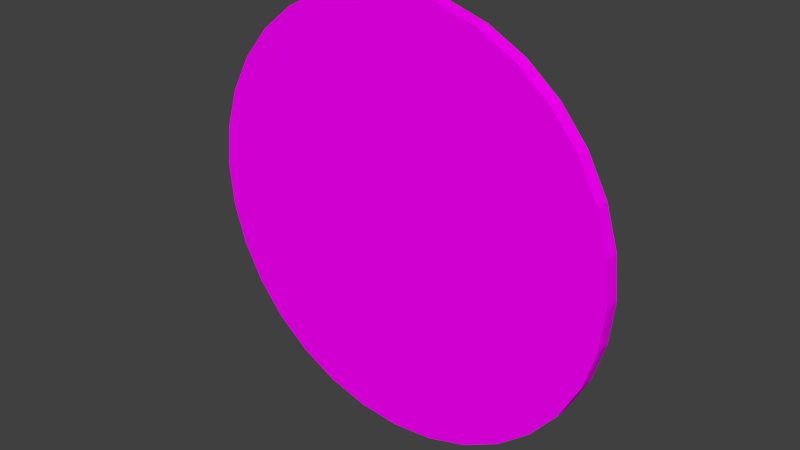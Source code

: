 # Source: direccion_obligada.blend  (saved by Blender 2.76.0; exported with 4.5.12 LTS)
import bpy
from mathutils import Matrix  # noqa: F401  (used for matrix-valued properties, if any)

bpy.ops.wm.read_factory_settings(use_empty=True)
scene = bpy.context.scene
scene.name = 'Scene'

# ---- collections
col_collection_1 = bpy.data.collections.new('Collection 1'); scene.collection.children.link(col_collection_1)

# ---- images (referenced by path relative to the original .blend; pixels are not part of the script)
import os
ASSET_DIR = os.environ.get("B2B_ASSET_DIR", "")  # directory of the original .blend (textures are referenced by path, not embedded)
HERE = os.path.dirname(os.path.abspath(__file__))  # packed textures are extracted next to this script under _unpacked/

def load_image(name, relpath, width, height, colorspace="sRGB"):
    """Load a texture the original file referenced (path relative to the .blend, or extracted next to this script)."""
    p = next((c for c in (os.path.join(HERE, relpath), os.path.join(ASSET_DIR, relpath)) if relpath and os.path.exists(c)), "")
    if p:
        img = bpy.data.images.load(p, check_existing=True)
        img.name = name
    else:  # same state as the original file: an image datablock whose file is absent (Cycles renders it pink)
        img = bpy.data.images.new(name, width, height)
        img.source = "FILE"
        img.filepath = "//" + (relpath or name)
    img.colorspace_settings.name = colorspace
    return img
img_direccion_obligada_tga = load_image('direccion_obligada.tga', 'direccion_obligada.tga', 1024, 1024, 'sRGB')

# ---- materials (node trees are filled in below, after node groups)
mat_material = bpy.data.materials.new('Material')
mat_material.alpha_threshold = 0.0
mat_material.roughness = 0.5

# ---- material node trees
mat_material.use_nodes = True; mat_material.node_tree.nodes.clear()
_N = mat_material.node_tree.nodes; _L = mat_material.node_tree.links
n0 = _N.new('ShaderNodeOutputMaterial'); n0.name = 'Material Output'; n0.location = (300, 300)
n1 = _N.new('ShaderNodeBsdfDiffuse'); n1.name = 'Diffuse BSDF'; n1.location = (10, 300)
n2 = _N.new('ShaderNodeTexImage'); n2.name = 'Image Texture'; n2.location = (-180, 300)
n2.width = 140
n2.image = img_direccion_obligada_tga
_L.new(n1.outputs[0], n0.inputs[0])
_L.new(n2.outputs[0], n1.inputs[0])
n0.is_active_output = True

# ---- world
world_world = bpy.data.worlds.new('World'); scene.world = world_world
world_world.color = (0.05088, 0.05088, 0.05088)
world_world.use_sun_shadow = False
world_world.sun_shadow_jitter_overblur = 0.0
world_world.cycles.sampling_method = 'MANUAL'
world_world.cycles.sample_map_resolution = 256

# ---- meshes
me_circle_001 = bpy.data.meshes.new('Circle.001')
me_circle_001.from_pydata([(0.0, 1.0, -0.03333), (-0.1951, 0.9808, -0.03333), (-0.3827, 0.9239, -0.03333), (-0.5556, 0.8315, -0.03333), (-0.7071, 0.7071, -0.03333), (-0.8315, 0.5556, -0.03333), (-0.9239, 0.3827, -0.03333), (-0.9808, 0.1951, -0.03333), (-1.0, 7.404e-08, -0.03333), (-0.9808, -0.1951, -0.03333), (-0.9239, -0.3827, -0.03333), (-0.8315, -0.5556, -0.03333), (-0.7071, -0.7071, -0.03333), (-0.5556, -0.8315, -0.03333), (-0.3827, -0.9239, -0.03333), (-0.1951, -0.9808, -0.03333), (3.258e-07, -1.0, -0.03333), (0.1951, -0.9808, -0.03333), (0.3827, -0.9239, -0.03333), (0.5556, -0.8315, -0.03333), (0.7071, -0.7071, -0.03333), (0.8315, -0.5556, -0.03333), (0.9239, -0.3827, -0.03333), (0.9808, -0.1951, -0.03333), (1.0, 9.641e-07, -0.03333), (0.9808, 0.1951, -0.03333), (0.9239, 0.3827, -0.03333), (0.8315, 0.5556, -0.03333), (0.7071, 0.7071, -0.03333), (0.5556, 0.8315, -0.03333), (0.3827, 0.9239, -0.03333), (0.1951, 0.9808, -0.03333), (0.1536, 0.7722, -0.03333), (0.3013, 0.7274, -0.03333), (0.4374, 0.6546, -0.03333), (0.5567, 0.5567, -0.03333), (0.6546, 0.4374, -0.03333), (0.7274, 0.3013, -0.03333), (0.7722, 0.1536, -0.03333), (0.7873, 8.245e-07, -0.03333), (0.7722, -0.1536, -0.03333), (0.7274, -0.3013, -0.03333), (0.6546, -0.4374, -0.03333), (0.5567, -0.5567, -0.03333), (0.4374, -0.6546, -0.03333), (0.3013, -0.7274, -0.03333), (0.1536, -0.7722, -0.03333), (2.323e-07, -0.7873, -0.03333), (-0.1536, -0.7722, -0.03333), (-0.3013, -0.7274, -0.03333), (-0.4374, -0.6546, -0.03333), (-0.5567, -0.5567, -0.03333), (-0.6546, -0.4374, -0.03333), (-0.7274, -0.3013, -0.03333), (-0.7722, -0.1536, -0.03333), (-0.7873, 1.237e-07, -0.03333), (-0.7722, 0.1536, -0.03333), (-0.7274, 0.3013, -0.03333), (-0.6546, 0.4374, -0.03333), (-0.5567, 0.5567, -0.03333), (-0.4374, 0.6546, -0.03333), (-0.3013, 0.7274, -0.03333), (-0.1536, 0.7722, -0.03333), (-2.423e-08, 0.7873, -0.03333), (-0.7, -0.04667, -0.03333), (0.2567, -0.04667, -0.03333), (-0.7, 0.19, -0.03333), (0.2567, 0.19, -0.03333), (0.7367, 0.07167, -0.03333), (0.2567, 0.3933, -0.03333), (0.2476, 0.3924, -0.03333), (0.2388, 0.3898, -0.03333), (0.2307, 0.3855, -0.03333), (0.2237, 0.3797, -0.03333), (0.2179, 0.3726, -0.03333), (0.2136, 0.3645, -0.03333), (0.2109, 0.3558, -0.03333), (0.21, 0.3467, -0.03333), (0.2826, -0.2421, -0.03333), (0.2745, -0.2464, -0.03333), (0.2658, -0.2491, -0.03333), (0.2567, -0.25, -0.03333), (0.2476, -0.2491, -0.03333), (0.2388, -0.2464, -0.03333), (0.2307, -0.2421, -0.03333), (0.2237, -0.2363, -0.03333), (0.2179, -0.2293, -0.03333), (0.2136, -0.2212, -0.03333), (0.2109, -0.2124, -0.03333), (0.21, -0.2033, -0.03333), (0.2826, 0.3855, -0.03333), (0.2745, 0.3898, -0.03333), (0.2658, 0.3924, -0.03333), (0.0, 1.0, 0.03333), (-0.1951, 0.9808, 0.03333), (-0.3827, 0.9239, 0.03333), (-0.5556, 0.8315, 0.03333), (-0.7071, 0.7071, 0.03333), (-0.8315, 0.5556, 0.03333), (-0.9239, 0.3827, 0.03333), (-0.9808, 0.1951, 0.03333), (-1.0, 7.695e-08, 0.03333), (-0.9808, -0.1951, 0.03333), (-0.9239, -0.3827, 0.03333), (-0.8315, -0.5556, 0.03333), (-0.7071, -0.7071, 0.03333), (-0.5556, -0.8315, 0.03333), (-0.3827, -0.9239, 0.03333), (-0.1951, -0.9808, 0.03333), (3.258e-07, -1.0, 0.03333), (0.1951, -0.9808, 0.03333), (0.3827, -0.9239, 0.03333), (0.5556, -0.8315, 0.03333), (0.7071, -0.7071, 0.03333), (0.8315, -0.5556, 0.03333), (0.9239, -0.3827, 0.03333), (0.9808, -0.1951, 0.03333), (1.0, 9.671e-07, 0.03333), (0.9808, 0.1951, 0.03333), (0.9239, 0.3827, 0.03333), (0.8315, 0.5556, 0.03333), (0.7071, 0.7071, 0.03333), (0.5556, 0.8315, 0.03333), (0.3827, 0.9239, 0.03333), (0.1951, 0.9808, 0.03333)], [], [(64, 66, 67, 65), (89, 65, 67, 77, 76, 75, 74, 73, 72, 71, 70, 69, 92, 91, 90, 68, 78, 79, 80, 81, 82, 83, 84, 85, 86, 87, 88), (23, 22, 41, 40), (10, 9, 54, 53), (24, 23, 40, 39), (11, 10, 53, 52), (25, 24, 39, 38), (12, 11, 52, 51), (26, 25, 38, 37), (13, 12, 51, 50), (27, 26, 37, 36), (14, 13, 50, 49), (1, 0, 63, 62), (28, 27, 36, 35), (15, 14, 49, 48), (2, 1, 62, 61), (29, 28, 35, 34), (16, 15, 48, 47), (3, 2, 61, 60), (30, 29, 34, 33), (17, 16, 47, 46), (4, 3, 60, 59), (31, 30, 33, 32), (18, 17, 46, 45), (5, 4, 59, 58), (0, 31, 32, 63), (19, 18, 45, 44), (6, 5, 58, 57), (20, 19, 44, 43), (7, 6, 57, 56), (21, 20, 43, 42), (8, 7, 56, 55), (22, 21, 42, 41), (9, 8, 55, 54), (54, 55, 56, 57, 66, 64), (63, 32, 33, 72, 73, 74, 75, 76, 77, 67, 66, 57, 58, 59, 60, 61, 62), (33, 34, 35, 36, 37, 38, 68, 90, 91, 92, 69, 70, 71, 72), (38, 39, 40, 41, 42, 43, 44, 80, 79, 78, 68), (45, 46, 47, 89, 88, 87, 86, 85, 84, 83, 82, 81, 80, 44), (47, 48, 49, 50, 51, 52, 53, 54, 64, 65, 89), (28, 29, 122, 121), (15, 16, 109, 108), (2, 3, 96, 95), (29, 30, 123, 122), (16, 17, 110, 109), (3, 4, 97, 96), (30, 31, 124, 123), (17, 18, 111, 110), (4, 5, 98, 97), (31, 0, 93, 124), (18, 19, 112, 111), (5, 6, 99, 98), (19, 20, 113, 112), (6, 7, 100, 99), (20, 21, 114, 113), (7, 8, 101, 100), (21, 22, 115, 114), (8, 9, 102, 101), (22, 23, 116, 115), (9, 10, 103, 102), (23, 24, 117, 116), (10, 11, 104, 103), (24, 25, 118, 117), (11, 12, 105, 104), (25, 26, 119, 118), (12, 13, 106, 105), (26, 27, 120, 119), (13, 14, 107, 106), (0, 1, 94, 93), (27, 28, 121, 120), (14, 15, 108, 107), (1, 2, 95, 94), (94, 95, 96, 97, 98, 99, 100, 101, 102, 103, 104, 105, 106, 107, 108, 109, 110, 111, 112, 113, 114, 115, 116, 117, 118, 119, 120, 121, 122, 123, 124, 93)])
_uv = me_circle_001.uv_layers.new(name='UVMap')
_uv.uv.foreach_set('vector', [0.3996, 0.1765, 0.4276, 0.2355, 0.2156, 0.363, 0.1876, 0.304, 0.1794, 0.2587, 0.1876, 0.304, 0.2156, 0.363, 0.2445, 0.3959, 0.2454, 0.3982, 0.2459, 0.4008, 0.2459, 0.4034, 0.2454, 0.4059, 0.2445, 0.4083, 0.2433, 0.4105, 0.2416, 0.4123, 0.2397, 0.4137, 0.2376, 0.4147, 0.2353, 0.4152, 0.233, 0.4152, 0.09528, 0.3975, 0.1587, 0.2587, 0.16, 0.2565, 0.1616, 0.2547, 0.1635, 0.2533, 0.1657, 0.2523, 0.1679, 0.2518, 0.1702, 0.2518, 0.1725, 0.2523, 0.1746, 0.2533, 0.1765, 0.2547, 0.1781, 0.2565, 0.009607, 0.3635, 2.995e-08, 0.3091, 0.05317, 0.3032, 0.06073, 0.346, 0.4094, 0.06283, 0.4442, 0.102, 0.4029, 0.1402, 0.3755, 0.1093, 0.02845, 0.4147, 0.009607, 0.3635, 0.06073, 0.346, 0.07557, 0.3864, 0.3684, 0.03203, 0.4094, 0.06283, 0.3755, 0.1093, 0.3432, 0.08507, 0.05581, 0.4608, 0.02845, 0.4147, 0.07557, 0.3864, 0.09711, 0.4227, 0.3229, 0.01081, 0.3684, 0.03203, 0.3432, 0.08507, 0.3074, 0.06837, 0.09063, 0.5, 0.05581, 0.4608, 0.09711, 0.4227, 0.1245, 0.4535, 0.2746, 1.685e-08, 0.3229, 0.01081, 0.3074, 0.06837, 0.2694, 0.05985, 0.1316, 0.5308, 0.09063, 0.5, 0.1245, 0.4535, 0.1568, 0.4778, 0.2254, 0.0, 0.2746, 1.685e-08, 0.2694, 0.05985, 0.2306, 0.05985, 0.4094, 0.5, 0.3684, 0.5308, 0.3432, 0.4778, 0.3755, 0.4535, 0.1771, 0.552, 0.1316, 0.5308, 0.1568, 0.4778, 0.1926, 0.4945, 0.1771, 0.01081, 0.2254, 0.0, 0.2306, 0.05985, 0.1926, 0.06837, 0.4442, 0.4608, 0.4094, 0.5, 0.3755, 0.4535, 0.4029, 0.4227, 0.2254, 0.5628, 0.1771, 0.552, 0.1926, 0.4945, 0.2306, 0.503, 0.1316, 0.03203, 0.1771, 0.01081, 0.1926, 0.06837, 0.1568, 0.08507, 0.4715, 0.4147, 0.4442, 0.4608, 0.4029, 0.4227, 0.4244, 0.3864, 0.2746, 0.5628, 0.2254, 0.5628, 0.2306, 0.503, 0.2694, 0.503, 0.09063, 0.06283, 0.1316, 0.03203, 0.1568, 0.08507, 0.1245, 0.1093, 0.4904, 0.3635, 0.4715, 0.4147, 0.4244, 0.3864, 0.4393, 0.346, 0.3229, 0.552, 0.2746, 0.5628, 0.2694, 0.503, 0.3074, 0.4945, 0.05581, 0.102, 0.09063, 0.06283, 0.1245, 0.1093, 0.09711, 0.1402, 0.5, 0.3091, 0.4904, 0.3635, 0.4393, 0.346, 0.4468, 0.3032, 0.3684, 0.5308, 0.3229, 0.552, 0.3074, 0.4945, 0.3432, 0.4778, 0.02845, 0.1481, 0.05581, 0.102, 0.09711, 0.1402, 0.07557, 0.1765, 0.5, 0.2537, 0.5, 0.3091, 0.4468, 0.3032, 0.4468, 0.2596, 0.009607, 0.1993, 0.02845, 0.1481, 0.07557, 0.1765, 0.06073, 0.2168, 0.4904, 0.1993, 0.5, 0.2537, 0.4468, 0.2596, 0.4393, 0.2168, 0.0, 0.2537, 0.009607, 0.1993, 0.06073, 0.2168, 0.05317, 0.2596, 0.4715, 0.1481, 0.4904, 0.1993, 0.4393, 0.2168, 0.4244, 0.1765, 2.995e-08, 0.3091, 0.0, 0.2537, 0.05317, 0.2596, 0.05317, 0.3032, 0.4442, 0.102, 0.4715, 0.1481, 0.4244, 0.1765, 0.4029, 0.1402, 0.4029, 0.1402, 0.4244, 0.1765, 0.4393, 0.2168, 0.4468, 0.2596, 0.4276, 0.2355, 0.3996, 0.1765, 0.3432, 0.4778, 0.3074, 0.4945, 0.2694, 0.503, 0.2445, 0.4083, 0.2454, 0.4059, 0.2459, 0.4034, 0.2459, 0.4008, 0.2454, 0.3982, 0.2445, 0.3959, 0.2156, 0.363, 0.4276, 0.2355, 0.4468, 0.2596, 0.4468, 0.3032, 0.4393, 0.346, 0.4244, 0.3864, 0.4029, 0.4227, 0.3755, 0.4535, 0.2694, 0.503, 0.2306, 0.503, 0.1926, 0.4945, 0.1568, 0.4778, 0.1245, 0.4535, 0.09711, 0.4227, 0.09528, 0.3975, 0.233, 0.4152, 0.2353, 0.4152, 0.2376, 0.4147, 0.2397, 0.4137, 0.2416, 0.4123, 0.2433, 0.4105, 0.2445, 0.4083, 0.09711, 0.4227, 0.07557, 0.3864, 0.06073, 0.346, 0.05317, 0.3032, 0.05317, 0.2596, 0.06073, 0.2168, 0.07557, 0.1765, 0.1616, 0.2547, 0.16, 0.2565, 0.1587, 0.2587, 0.09528, 0.3975, 0.09711, 0.1402, 0.1245, 0.1093, 0.1568, 0.08507, 0.1794, 0.2587, 0.1781, 0.2565, 0.1765, 0.2547, 0.1746, 0.2533, 0.1725, 0.2523, 0.1702, 0.2518, 0.1679, 0.2518, 0.1657, 0.2523, 0.1635, 0.2533, 0.1616, 0.2547, 0.07557, 0.1765, 0.1568, 0.08507, 0.1926, 0.06837, 0.2306, 0.05985, 0.2694, 0.05985, 0.3074, 0.06837, 0.3432, 0.08507, 0.3755, 0.1093, 0.4029, 0.1402, 0.3996, 0.1765, 0.1876, 0.304, 0.1794, 0.2587, 1.029e-08, 0.8091, 2.901e-08, 0.7537, 0.01675, 0.7537, 0.01675, 0.8091, 0.05024, 0.6089, 0.05024, 0.5628, 0.06699, 0.5628, 0.06699, 0.6089, 0.03349, 0.6089, 0.03349, 0.6601, 0.01675, 0.6601, 0.01675, 0.6089, 2.901e-08, 0.7537, 3.369e-08, 0.6993, 0.01675, 0.6993, 0.01675, 0.7537, 0.03349, 0.9608, 0.03349, 0.9216, 0.05024, 0.9216, 0.05024, 0.9608, 0.03349, 0.6601, 0.03349, 0.7145, 0.01675, 0.7145, 0.01675, 0.6601, 3.369e-08, 0.6993, 3.65e-08, 0.6481, 0.01675, 0.6481, 0.01675, 0.6993, 0.03349, 0.9216, 0.03349, 0.8755, 0.05024, 0.8755, 0.05024, 0.9216, 0.03349, 0.7145, 0.03349, 0.7699, 0.01675, 0.7699, 0.01675, 0.7145, 3.65e-08, 0.6481, 4.679e-08, 0.602, 0.01675, 0.602, 0.01675, 0.6481, 0.03349, 0.8755, 0.03349, 0.8243, 0.05024, 0.8243, 0.05024, 0.8755, 0.03349, 0.7699, 0.03349, 0.8243, 0.01675, 0.8243, 0.01675, 0.7699, 0.03349, 0.8243, 0.03349, 0.7699, 0.05024, 0.7699, 0.05024, 0.8243, 0.03349, 0.8243, 0.03349, 0.8755, 0.01675, 0.8755, 0.01675, 0.8243, 0.03349, 0.7699, 0.03349, 0.7145, 0.05024, 0.7145, 0.05024, 0.7699, 0.03349, 0.8755, 0.03349, 0.9216, 0.01675, 0.9216, 0.01675, 0.8755, 0.03349, 0.7145, 0.03349, 0.6601, 0.05024, 0.6601, 0.05024, 0.7145, 0.03349, 0.9216, 0.03349, 0.9608, 0.01675, 0.9608, 0.01675, 0.9216, 0.03349, 0.6601, 0.03349, 0.6089, 0.05024, 0.6089, 0.05024, 0.6601, 0.05024, 0.9216, 0.05024, 0.8755, 0.06699, 0.8755, 0.06699, 0.9216, 0.03349, 0.6089, 0.03349, 0.5628, 0.05024, 0.5628, 0.05024, 0.6089, 0.05024, 0.8755, 0.05024, 0.8243, 0.06699, 0.8243, 0.06699, 0.8755, 0.0, 1.0, 6.551e-09, 0.9608, 0.01675, 0.9608, 0.01675, 1.0, 0.05024, 0.8243, 0.05024, 0.7699, 0.06699, 0.7699, 0.06699, 0.8243, 6.551e-09, 0.9608, 5.615e-09, 0.9147, 0.01675, 0.9147, 0.01675, 0.9608, 0.05024, 0.7699, 0.05024, 0.7145, 0.06699, 0.7145, 0.06699, 0.7699, 5.615e-09, 0.9147, 2.433e-08, 0.8635, 0.01675, 0.8635, 0.01675, 0.9147, 0.05024, 0.7145, 0.05024, 0.6601, 0.06699, 0.6601, 0.06699, 0.7145, 4.679e-08, 0.602, 5.053e-08, 0.5628, 0.01675, 0.5628, 0.01675, 0.602, 2.433e-08, 0.8635, 1.029e-08, 0.8091, 0.01675, 0.8091, 0.01675, 0.8635, 0.05024, 0.6601, 0.05024, 0.6089, 0.06699, 0.6089, 0.06699, 0.6601, 0.03349, 0.5628, 0.03349, 0.6089, 0.01675, 0.6089, 0.01675, 0.5628, 0.8229, 0.552, 0.7746, 0.5628, 0.7254, 0.5628, 0.6771, 0.552, 0.6316, 0.5308, 0.5906, 0.5, 0.5558, 0.4608, 0.5285, 0.4147, 0.5096, 0.3635, 0.5, 0.3091, 0.5, 0.2537, 0.5096, 0.1993, 0.5285, 0.1481, 0.5558, 0.102, 0.5906, 0.06283, 0.6316, 0.03203, 0.6771, 0.01081, 0.7254, 6.742e-08, 0.7746, 0.0, 0.8229, 0.01081, 0.8684, 0.03203, 0.9094, 0.06283, 0.9442, 0.102, 0.9715, 0.1481, 0.9904, 0.1993, 1.0, 0.2537, 1.0, 0.3091, 0.9904, 0.3635, 0.9715, 0.4147, 0.9442, 0.4608, 0.9094, 0.5, 0.8684, 0.5308])
me_circle_001.materials.append(mat_material)
me_circle_001.use_remesh_preserve_volume = False
me_circle_001.use_remesh_preserve_attributes = False
me_circle_001.use_mirror_vertex_groups = False
me_circle_001.update()

# ---- objects
ob_circle = bpy.data.objects.new('Circle', me_circle_001)

# ---- transforms, parenting, visibility, modifiers, constraints
ob_circle.location = (0.0, 0.0, 0.0)
ob_circle.rotation_euler = (1.571, -0.0, 0.0)
ob_circle.scale = (0.3, 0.3, 0.3)
ob_circle.lineart.crease_threshold = 0.0

# ---- collection membership
col_collection_1.objects.link(ob_circle)

# ---- scene / render settings (as saved in the file)
scene.frame_start = 1; scene.frame_end = 250; scene.frame_set(1)
scene.render.engine = 'CYCLES'
scene.render.resolution_percentage = 50
scene.render.dither_intensity = 0.0
scene.cycles.use_denoising = False
scene.cycles.samples = 10
scene.cycles.sampling_pattern = 'TABULATED_SOBOL'
scene.cycles.light_sampling_threshold = 0.0
scene.cycles.use_adaptive_sampling = False
scene.cycles.use_light_tree = False
scene.cycles.blur_glossy = 0.0
scene.cycles.pixel_filter_type = 'GAUSSIAN'
scene.cycles.sample_clamp_indirect = 0.0
scene.view_settings.view_transform = 'Standard'
bpy.context.view_layer.update()

# ---- added for rendering (the .blend has no active camera and no usable light): camera, sun
cam_auto = bpy.data.cameras.new('AutoCamera')
cam_auto.lens = 50.0
cam_auto.sensor_width = 36.0
cam_auto.clip_end = 1000.0
ob_auto_camera = bpy.data.objects.new('AutoCamera', cam_auto)
scene.collection.objects.link(ob_auto_camera)
ob_auto_camera.location = (0.785297, -0.942357, 0.628238)
ob_auto_camera.rotation_euler = (1.09748, -7.21219e-08, 0.694738)
scene.camera = ob_auto_camera
light_auto_sun = bpy.data.lights.new('AutoSun', 'SUN')
light_auto_sun.energy = 3.0
light_auto_sun.angle = 0.0523599
ob_auto_sun = bpy.data.objects.new('AutoSun', light_auto_sun)
scene.collection.objects.link(ob_auto_sun)
ob_auto_sun.rotation_euler = (0.872665, 0.174533, 0.523599)
bpy.context.view_layer.update()
